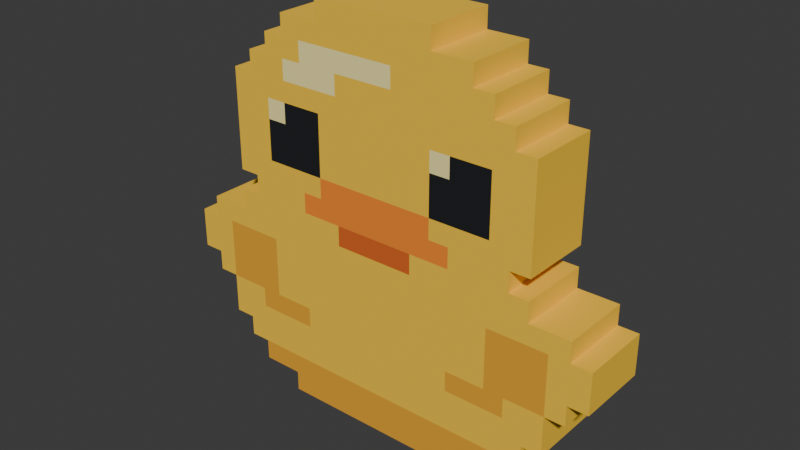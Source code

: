 # Source: campus_pixel_rubber_duck_v01.blend  (saved by Blender 5.2.44; exported with 4.5.12 LTS)
import bpy
from mathutils import Matrix  # noqa: F401  (used for matrix-valued properties, if any)

bpy.ops.wm.read_factory_settings(use_empty=True)
scene = bpy.context.scene
scene.name = 'Scene'

# ---- collections
col_collection = bpy.data.collections.new('Collection'); scene.collection.children.link(col_collection)

# ---- images (referenced by path relative to the original .blend; pixels are not part of the script)
import os
ASSET_DIR = os.environ.get("B2B_ASSET_DIR", "")  # directory of the original .blend (textures are referenced by path, not embedded)
HERE = os.path.dirname(os.path.abspath(__file__))  # packed textures are extracted next to this script under _unpacked/

def load_image(name, relpath, width, height, colorspace="sRGB"):
    """Load a texture the original file referenced (path relative to the .blend, or extracted next to this script)."""
    p = next((c for c in (os.path.join(HERE, relpath), os.path.join(ASSET_DIR, relpath)) if relpath and os.path.exists(c)), "")
    if p:
        img = bpy.data.images.load(p, check_existing=True)
        img.name = name
    else:  # same state as the original file: an image datablock whose file is absent (Cycles renders it pink)
        img = bpy.data.images.new(name, width, height)
        img.source = "FILE"
        img.filepath = "//" + (relpath or name)
    img.colorspace_settings.name = colorspace
    return img
img_pixel_rubber_duck_palette = load_image('pixel_rubber_duck_palette', '_unpacked/palette.65fd18bf.png', 32, 4, 'sRGB')

# ---- materials (node trees are filled in below, after node groups)
mat_pixel_rubber_duck_palette = bpy.data.materials.new('pixel_rubber_duck_palette')

# ---- material node trees
mat_pixel_rubber_duck_palette.use_nodes = True; mat_pixel_rubber_duck_palette.node_tree.nodes.clear()
_N = mat_pixel_rubber_duck_palette.node_tree.nodes; _L = mat_pixel_rubber_duck_palette.node_tree.links
n0 = _N.new('ShaderNodeBsdfPrincipled'); n0.name = 'Principled BSDF'; n0.location = (-200, 100)
n0.inputs[2].default_value = 0.85
n0.inputs[10].default_value = 0.005
n1 = _N.new('ShaderNodeOutputMaterial'); n1.name = 'Material Output'; n1.location = (200, 100)
n2 = _N.new('ShaderNodeTexImage'); n2.name = 'Image Texture'; n2.location = (0, 0)
n2.image = img_pixel_rubber_duck_palette
n3 = _N.new('ShaderNodeUVMap'); n3.name = 'UV Map'; n3.location = (0, 0)
n3.width = 160
n3.uv_map = 'PaletteUV'
_L.new(n0.outputs[0], n1.inputs[0])
_L.new(n3.outputs[0], n2.inputs[0])
_L.new(n2.outputs[0], n0.inputs[0])
n1.is_active_output = True

# ---- world
world_world = bpy.data.worlds.new('World'); scene.world = world_world
world_world.use_nodes = True; world_world.node_tree.nodes.clear()
_N = world_world.node_tree.nodes; _L = world_world.node_tree.links
n0 = _N.new('ShaderNodeOutputWorld'); n0.name = 'World Output'; n0.location = (200, 100)
n1 = _N.new('ShaderNodeBackground'); n1.name = 'Background'; n1.location = (-200, 100)
n1.inputs[0].default_value = (0.05088, 0.05088, 0.05088, 1.0)
_L.new(n1.outputs[0], n0.inputs[0])
n0.is_active_output = True
world_world.color = (0.05088, 0.05088, 0.05088)
world_world.sun_shadow_jitter_overblur = 0.0

# ---- meshes
me_pixel_silhouette = bpy.data.meshes.new('Pixel silhouette')
me_pixel_silhouette.from_pydata([(-0.075, -0.045, 0.5), (-0.075, -0.045, 0.475), (-0.075, 0.045, 0.5), (-0.075, 0.045, 0.475), (0.075, -0.045, 0.5), (0.075, -0.045, 0.475), (0.075, 0.045, 0.475), (0.075, 0.045, 0.5), (-0.125, -0.045, 0.475), (-0.1, -0.045, 0.45), (-0.125, -0.045, 0.45), (-0.125, 0.045, 0.475), (-0.125, 0.045, 0.45), (0.025, -0.045, 0.45), (0.125, -0.045, 0.475), (0.125, -0.045, 0.45), (0.125, 0.045, 0.45), (0.125, 0.045, 0.475), (-0.15, -0.045, 0.45), (-0.125, -0.045, 0.425), (-0.15, -0.045, 0.425), (-0.15, 0.045, 0.45), (-0.15, 0.045, 0.425), (-0.1, -0.045, 0.425), (-0.05, -0.045, 0.425), (0.025, -0.045, 0.425), (0.15, -0.045, 0.45), (0.15, -0.045, 0.425), (0.15, 0.045, 0.425), (0.15, 0.045, 0.45), (-0.175, -0.045, 0.425), (-0.175, -0.045, 0.4), (-0.175, 0.045, 0.425), (-0.175, 0.045, 0.4), (-0.125, -0.045, 0.4), (-0.075, -0.045, 0.4), (-0.05, -0.045, 0.4), (0.175, -0.045, 0.425), (0.175, -0.045, 0.4), (0.175, 0.045, 0.4), (0.175, 0.045, 0.425), (-0.2, -0.045, 0.4), (-0.2, 0.045, 0.4), (-0.15, -0.045, 0.375), (-0.125, -0.045, 0.375), (-0.075, -0.045, 0.375), (0.075, -0.045, 0.375), (0.1, -0.045, 0.375), (0.15, -0.045, 0.375), (0.2, -0.045, 0.4), (0.2, 0.045, 0.4), (-0.15, -0.045, 0.35), (-0.125, -0.045, 0.35), (-0.075, -0.045, 0.35), (-0.05, -0.045, 0.35), (0.075, -0.045, 0.35), (0.1, -0.045, 0.35), (-0.075, -0.045, 0.325), (-0.15, -0.045, 0.3), (-0.075, -0.045, 0.3), (0.0, -0.045, 0.3), (0.075, -0.045, 0.3), (0.15, -0.045, 0.3), (0.2, -0.045, 0.3), (-0.175, -0.045, 0.275), (-0.2, -0.045, 0.275), (-0.2, 0.045, 0.275), (-0.175, 0.045, 0.275), (-0.1, -0.045, 0.275), (-0.075, -0.045, 0.275), (0.075, -0.045, 0.275), (0.1, -0.045, 0.275), (0.175, -0.045, 0.275), (0.175, 0.045, 0.275), (0.2, -0.045, 0.275), (0.2, 0.045, 0.275), (-0.175, -0.045, 0.25), (-0.175, 0.045, 0.25), (-0.1, -0.045, 0.25), (-0.05, -0.045, 0.25), (0.05, -0.045, 0.25), (0.1, -0.045, 0.25), (0.175, -0.045, 0.25), (0.175, 0.045, 0.25), (-0.2, -0.045, 0.25), (-0.2, -0.045, 0.225), (-0.2, 0.045, 0.25), (-0.2, 0.045, 0.225), (-0.1, -0.045, 0.225), (-0.05, -0.045, 0.225), (0.05, -0.045, 0.225), (0.2, -0.045, 0.25), (0.2, -0.045, 0.225), (0.2, 0.045, 0.225), (0.2, 0.045, 0.25), (-0.25, -0.045, 0.225), (-0.225, -0.045, 0.2), (-0.25, -0.045, 0.2), (-0.25, 0.045, 0.225), (-0.25, 0.045, 0.2), (-0.15, -0.045, 0.2), (0.1, -0.045, 0.2), (0.15, -0.045, 0.2), (0.225, -0.045, 0.2), (0.25, -0.045, 0.225), (0.25, -0.045, 0.2), (0.25, 0.045, 0.2), (0.25, 0.045, 0.225), (-0.275, -0.045, 0.2), (-0.275, 0.045, 0.2), (0.275, -0.045, 0.2), (0.275, 0.045, 0.2), (-0.25, -0.045, 0.15), (-0.275, -0.045, 0.15), (-0.275, 0.045, 0.15), (-0.25, 0.045, 0.15), (0.25, -0.045, 0.15), (0.25, 0.045, 0.15), (0.275, -0.045, 0.15), (0.275, 0.045, 0.15), (-0.225, -0.045, 0.125), (-0.25, -0.045, 0.125), (-0.25, 0.045, 0.125), (-0.225, 0.045, 0.125), (-0.175, -0.045, 0.125), (-0.15, -0.045, 0.125), (-0.1, -0.045, 0.125), (0.1, -0.045, 0.125), (0.15, -0.045, 0.125), (0.175, -0.045, 0.125), (0.225, -0.045, 0.125), (0.225, 0.045, 0.125), (0.25, -0.045, 0.125), (0.25, 0.045, 0.125), (-0.2, -0.045, 0.1), (-0.175, -0.045, 0.1), (-0.1, -0.045, 0.1), (0.1, -0.045, 0.1), (0.175, -0.045, 0.1), (-0.2, -0.045, 0.075), (-0.225, -0.045, 0.075), (-0.225, 0.045, 0.075), (-0.2, 0.045, 0.075), (0.2, -0.045, 0.075), (0.2, 0.045, 0.075), (0.225, -0.045, 0.075), (0.225, 0.045, 0.075), (-0.175, -0.045, 0.05), (-0.2, -0.045, 0.05), (-0.2, 0.045, 0.05), (-0.175, 0.045, 0.05), (0.175, -0.045, 0.05), (0.175, 0.045, 0.05), (0.2, -0.045, 0.05), (0.2, 0.045, 0.05), (-0.175, -0.045, 0.025), (-0.175, 0.045, 0.025), (-0.125, -0.045, 0.025), (-0.125, 0.045, 0.025), (0.125, -0.045, 0.025), (0.125, 0.045, 0.025), (0.175, -0.045, 0.025), (0.175, 0.045, 0.025), (-0.125, -0.045, 0.0), (-0.125, 0.045, 0.0), (0.125, -0.045, 0.0), (0.125, 0.045, 0.0)], [], [(3, 1, 0, 2), (120, 140, 139, 134, 135, 124), (83, 94, 93, 107, 106, 111, 119, 117, 133, 131, 146, 144, 154, 152, 162, 160, 166, 164, 158, 156, 150, 149, 142, 141, 123, 122, 115, 114, 109, 99, 98, 87, 86, 77, 67, 66, 42, 33, 32, 22, 21, 12, 11, 3, 2, 7, 6, 17, 16, 29, 28, 40, 39, 50, 75, 73), (7, 4, 5, 6), (92, 104, 107, 93), (12, 10, 8, 11), (17, 14, 15, 16), (21, 18, 10, 12), (22, 20, 18, 21), (41, 42, 66, 65), (16, 15, 26, 29), (29, 26, 27, 28), (32, 30, 20, 22), (33, 31, 30, 32), (61, 62, 48, 47, 56, 55), (51, 58, 59, 57, 53, 45, 44, 52), (28, 27, 37, 40), (40, 37, 38, 39), (110, 118, 119, 111), (42, 41, 31, 33), (103, 102, 128, 127, 137, 138, 129, 130), (39, 38, 49, 50), (43, 51, 52, 44), (147, 155, 157, 163, 165, 159, 161, 151), (46, 55, 56, 47), (67, 64, 65, 66), (114, 113, 108, 109), (75, 74, 72, 73), (77, 76, 64, 67), (141, 140, 120, 123), (78, 79, 80, 81, 71, 70, 61, 60, 59, 69, 68), (73, 72, 82, 83), (86, 84, 76, 77), (87, 85, 84, 86), (130, 145, 146, 131), (83, 82, 91, 94), (94, 91, 92, 93), (99, 97, 95, 98), (95, 85, 87, 98), (89, 90, 80, 79), (8, 1, 3, 11), (24, 25, 13, 9, 23, 19, 34, 35, 36), (107, 104, 105, 106), (109, 108, 97, 99), (103, 130, 132, 116, 118, 110, 105, 104, 92, 91, 82, 72, 74, 63, 62, 61, 70, 71, 81, 80, 90, 89, 88, 101, 102), (106, 105, 110, 111), (115, 112, 113, 114), (100, 96, 120, 124, 135, 136, 126, 125), (0, 4, 7, 2), (5, 14, 17, 6), (59, 60, 57), (166, 165, 163, 164), (119, 118, 116, 117), (123, 120, 121, 122), (122, 121, 112, 115), (117, 116, 132, 133), (133, 132, 130, 131), (63, 74, 75, 50, 49), (142, 139, 140, 141), (146, 145, 143, 144), (150, 147, 148, 149), (149, 148, 139, 142), (147, 151, 153, 143, 145, 130, 129, 138, 137, 127, 128, 102, 101, 88, 89, 79, 78, 68, 69, 59, 58, 51, 43, 44, 45, 35, 34, 19, 23, 9, 13, 25, 24, 36, 54, 53, 57, 60, 61, 55, 46, 47, 48, 62, 63, 49, 38, 37, 27, 26, 15, 14, 5, 4, 0, 1, 8, 10, 18, 20, 30, 31, 41, 65, 64, 76, 84, 85, 95, 97, 108, 113, 112, 121, 120, 96, 100, 125, 126, 136, 135, 134, 139, 148), (45, 53, 54, 36, 35), (144, 143, 153, 154), (154, 153, 151, 152), (158, 157, 155, 156), (156, 155, 147, 150), (152, 151, 161, 162), (162, 161, 159, 160), (164, 163, 157, 158), (160, 159, 165, 166)])
_uv = me_pixel_silhouette.uv_layers.new(name='PaletteUV')
_uv.uv.foreach_set('vector', [0.0625, 0.5, 0.0625, 0.5, 0.0625, 0.5, 0.0625, 0.5, 0.0625, 0.5, 0.0625, 0.5, 0.0625, 0.5, 0.0625, 0.5, 0.0625, 0.5, 0.0625, 0.5, 0.0625, 0.5, 0.0625, 0.5, 0.0625, 0.5, 0.0625, 0.5, 0.0625, 0.5, 0.0625, 0.5, 0.0625, 0.5, 0.0625, 0.5, 0.0625, 0.5, 0.0625, 0.5, 0.0625, 0.5, 0.0625, 0.5, 0.0625, 0.5, 0.0625, 0.5, 0.0625, 0.5, 0.0625, 0.5, 0.0625, 0.5, 0.0625, 0.5, 0.0625, 0.5, 0.0625, 0.5, 0.0625, 0.5, 0.0625, 0.5, 0.0625, 0.5, 0.0625, 0.5, 0.0625, 0.5, 0.0625, 0.5, 0.0625, 0.5, 0.0625, 0.5, 0.0625, 0.5, 0.0625, 0.5, 0.0625, 0.5, 0.0625, 0.5, 0.0625, 0.5, 0.0625, 0.5, 0.0625, 0.5, 0.0625, 0.5, 0.0625, 0.5, 0.0625, 0.5, 0.0625, 0.5, 0.0625, 0.5, 0.0625, 0.5, 0.0625, 0.5, 0.0625, 0.5, 0.0625, 0.5, 0.0625, 0.5, 0.0625, 0.5, 0.0625, 0.5, 0.0625, 0.5, 0.0625, 0.5, 0.0625, 0.5, 0.0625, 0.5, 0.0625, 0.5, 0.0625, 0.5, 0.0625, 0.5, 0.0625, 0.5, 0.0625, 0.5, 0.0625, 0.5, 0.0625, 0.5, 0.0625, 0.5, 0.0625, 0.5, 0.0625, 0.5, 0.0625, 0.5, 0.0625, 0.5, 0.0625, 0.5, 0.0625, 0.5, 0.0625, 0.5, 0.0625, 0.5, 0.0625, 0.5, 0.0625, 0.5, 0.0625, 0.5, 0.0625, 0.5, 0.0625, 0.5, 0.0625, 0.5, 0.0625, 0.5, 0.0625, 0.5, 0.0625, 0.5, 0.0625, 0.5, 0.0625, 0.5, 0.0625, 0.5, 0.0625, 0.5, 0.0625, 0.5, 0.0625, 0.5, 0.0625, 0.5, 0.0625, 0.5, 0.0625, 0.5, 0.0625, 0.5, 0.0625, 0.5, 0.0625, 0.5, 0.0625, 0.5, 0.0625, 0.5, 0.0625, 0.5, 0.0625, 0.5, 0.0625, 0.5, 0.0625, 0.5, 0.0625, 0.5, 0.0625, 0.5, 0.0625, 0.5, 0.0625, 0.5, 0.0625, 0.5, 0.0625, 0.5, 0.4375, 0.5, 0.4375, 0.5, 0.4375, 0.5, 0.4375, 0.5, 0.4375, 0.5, 0.4375, 0.5, 0.4375, 0.5, 0.4375, 0.5, 0.4375, 0.5, 0.4375, 0.5, 0.4375, 0.5, 0.4375, 0.5, 0.4375, 0.5, 0.4375, 0.5, 0.0625, 0.5, 0.0625, 0.5, 0.0625, 0.5, 0.0625, 0.5, 0.0625, 0.5, 0.0625, 0.5, 0.0625, 0.5, 0.0625, 0.5, 0.0625, 0.5, 0.0625, 0.5, 0.0625, 0.5, 0.0625, 0.5, 0.0625, 0.5, 0.0625, 0.5, 0.0625, 0.5, 0.0625, 0.5, 0.1875, 0.5, 0.1875, 0.5, 0.1875, 0.5, 0.1875, 0.5, 0.1875, 0.5, 0.1875, 0.5, 0.1875, 0.5, 0.1875, 0.5, 0.0625, 0.5, 0.0625, 0.5, 0.0625, 0.5, 0.0625, 0.5, 0.5625, 0.5, 0.5625, 0.5, 0.5625, 0.5, 0.5625, 0.5, 0.1875, 0.5, 0.1875, 0.5, 0.1875, 0.5, 0.1875, 0.5, 0.1875, 0.5, 0.1875, 0.5, 0.1875, 0.5, 0.1875, 0.5, 0.5625, 0.5, 0.5625, 0.5, 0.5625, 0.5, 0.5625, 0.5, 0.0625, 0.5, 0.0625, 0.5, 0.0625, 0.5, 0.0625, 0.5, 0.0625, 0.5, 0.0625, 0.5, 0.0625, 0.5, 0.0625, 0.5, 0.0625, 0.5, 0.0625, 0.5, 0.0625, 0.5, 0.0625, 0.5, 0.0625, 0.5, 0.0625, 0.5, 0.0625, 0.5, 0.0625, 0.5, 0.0625, 0.5, 0.0625, 0.5, 0.0625, 0.5, 0.0625, 0.5, 0.3125, 0.5, 0.3125, 0.5, 0.3125, 0.5, 0.3125, 0.5, 0.3125, 0.5, 0.3125, 0.5, 0.3125, 0.5, 0.3125, 0.5, 0.3125, 0.5, 0.3125, 0.5, 0.3125, 0.5, 0.0625, 0.5, 0.0625, 0.5, 0.0625, 0.5, 0.0625, 0.5, 0.0625, 0.5, 0.0625, 0.5, 0.0625, 0.5, 0.0625, 0.5, 0.0625, 0.5, 0.0625, 0.5, 0.0625, 0.5, 0.0625, 0.5, 0.0625, 0.5, 0.0625, 0.5, 0.0625, 0.5, 0.0625, 0.5, 0.0625, 0.5, 0.0625, 0.5, 0.0625, 0.5, 0.0625, 0.5, 0.0625, 0.5, 0.0625, 0.5, 0.0625, 0.5, 0.0625, 0.5, 0.0625, 0.5, 0.0625, 0.5, 0.0625, 0.5, 0.0625, 0.5, 0.0625, 0.5, 0.0625, 0.5, 0.0625, 0.5, 0.0625, 0.5, 0.6875, 0.5, 0.6875, 0.5, 0.6875, 0.5, 0.6875, 0.5, 0.0625, 0.5, 0.0625, 0.5, 0.0625, 0.5, 0.0625, 0.5, 0.5625, 0.5, 0.5625, 0.5, 0.5625, 0.5, 0.5625, 0.5, 0.5625, 0.5, 0.5625, 0.5, 0.5625, 0.5, 0.5625, 0.5, 0.5625, 0.5, 0.0625, 0.5, 0.0625, 0.5, 0.0625, 0.5, 0.0625, 0.5, 0.0625, 0.5, 0.0625, 0.5, 0.0625, 0.5, 0.0625, 0.5, 0.0625, 0.5, 0.0625, 0.5, 0.0625, 0.5, 0.0625, 0.5, 0.0625, 0.5, 0.0625, 0.5, 0.0625, 0.5, 0.0625, 0.5, 0.0625, 0.5, 0.0625, 0.5, 0.0625, 0.5, 0.0625, 0.5, 0.0625, 0.5, 0.0625, 0.5, 0.0625, 0.5, 0.0625, 0.5, 0.0625, 0.5, 0.0625, 0.5, 0.0625, 0.5, 0.0625, 0.5, 0.0625, 0.5, 0.0625, 0.5, 0.0625, 0.5, 0.0625, 0.5, 0.0625, 0.5, 0.0625, 0.5, 0.0625, 0.5, 0.0625, 0.5, 0.0625, 0.5, 0.0625, 0.5, 0.0625, 0.5, 0.0625, 0.5, 0.0625, 0.5, 0.1875, 0.5, 0.1875, 0.5, 0.1875, 0.5, 0.1875, 0.5, 0.1875, 0.5, 0.1875, 0.5, 0.1875, 0.5, 0.1875, 0.5, 0.0625, 0.5, 0.0625, 0.5, 0.0625, 0.5, 0.0625, 0.5, 0.0625, 0.5, 0.0625, 0.5, 0.0625, 0.5, 0.0625, 0.5, 0.0625, 0.5, 0.0625, 0.5, 0.0625, 0.5, 0.0625, 0.5, 0.0625, 0.5, 0.0625, 0.5, 0.0625, 0.5, 0.0625, 0.5, 0.0625, 0.5, 0.0625, 0.5, 0.0625, 0.5, 0.0625, 0.5, 0.0625, 0.5, 0.0625, 0.5, 0.0625, 0.5, 0.0625, 0.5, 0.0625, 0.5, 0.0625, 0.5, 0.0625, 0.5, 0.0625, 0.5, 0.0625, 0.5, 0.0625, 0.5, 0.0625, 0.5, 0.0625, 0.5, 0.0625, 0.5, 0.0625, 0.5, 0.0625, 0.5, 0.0625, 0.5, 0.0625, 0.5, 0.0625, 0.5, 0.0625, 0.5, 0.0625, 0.5, 0.0625, 0.5, 0.0625, 0.5, 0.0625, 0.5, 0.0625, 0.5, 0.0625, 0.5, 0.0625, 0.5, 0.0625, 0.5, 0.0625, 0.5, 0.0625, 0.5, 0.0625, 0.5, 0.0625, 0.5, 0.0625, 0.5, 0.0625, 0.5, 0.0625, 0.5, 0.0625, 0.5, 0.0625, 0.5, 0.0625, 0.5, 0.0625, 0.5, 0.0625, 0.5, 0.0625, 0.5, 0.0625, 0.5, 0.0625, 0.5, 0.0625, 0.5, 0.0625, 0.5, 0.0625, 0.5, 0.0625, 0.5, 0.0625, 0.5, 0.0625, 0.5, 0.0625, 0.5, 0.0625, 0.5, 0.0625, 0.5, 0.0625, 0.5, 0.0625, 0.5, 0.0625, 0.5, 0.0625, 0.5, 0.0625, 0.5, 0.0625, 0.5, 0.0625, 0.5, 0.0625, 0.5, 0.0625, 0.5, 0.0625, 0.5, 0.0625, 0.5, 0.0625, 0.5, 0.0625, 0.5, 0.0625, 0.5, 0.0625, 0.5, 0.0625, 0.5, 0.0625, 0.5, 0.0625, 0.5, 0.0625, 0.5, 0.0625, 0.5, 0.0625, 0.5, 0.0625, 0.5, 0.0625, 0.5, 0.0625, 0.5, 0.0625, 0.5, 0.0625, 0.5, 0.0625, 0.5, 0.0625, 0.5, 0.0625, 0.5, 0.0625, 0.5, 0.0625, 0.5, 0.0625, 0.5, 0.0625, 0.5, 0.0625, 0.5, 0.0625, 0.5, 0.0625, 0.5, 0.0625, 0.5, 0.0625, 0.5, 0.0625, 0.5, 0.0625, 0.5, 0.0625, 0.5, 0.0625, 0.5, 0.0625, 0.5, 0.0625, 0.5, 0.0625, 0.5, 0.0625, 0.5, 0.0625, 0.5, 0.0625, 0.5, 0.0625, 0.5, 0.0625, 0.5, 0.0625, 0.5, 0.0625, 0.5, 0.0625, 0.5, 0.0625, 0.5, 0.0625, 0.5, 0.0625, 0.5, 0.0625, 0.5, 0.0625, 0.5, 0.0625, 0.5, 0.0625, 0.5, 0.0625, 0.5, 0.0625, 0.5, 0.0625, 0.5, 0.0625, 0.5, 0.0625, 0.5, 0.0625, 0.5, 0.0625, 0.5, 0.0625, 0.5, 0.0625, 0.5, 0.0625, 0.5, 0.0625, 0.5, 0.0625, 0.5, 0.0625, 0.5, 0.0625, 0.5, 0.0625, 0.5, 0.0625, 0.5, 0.0625, 0.5, 0.0625, 0.5, 0.0625, 0.5, 0.0625, 0.5, 0.0625, 0.5, 0.0625, 0.5, 0.0625, 0.5, 0.0625, 0.5, 0.0625, 0.5, 0.0625, 0.5, 0.0625, 0.5, 0.0625, 0.5, 0.0625, 0.5, 0.0625, 0.5, 0.0625, 0.5, 0.0625, 0.5, 0.0625, 0.5, 0.0625, 0.5, 0.0625, 0.5, 0.0625, 0.5, 0.0625, 0.5, 0.0625, 0.5, 0.0625, 0.5, 0.0625, 0.5, 0.0625, 0.5, 0.0625, 0.5, 0.0625, 0.5, 0.0625, 0.5, 0.0625, 0.5, 0.0625, 0.5])
me_pixel_silhouette.materials.append(mat_pixel_rubber_duck_palette)
me_pixel_silhouette.update()

# ---- objects
ob_root = bpy.data.objects.new('root', None)
ob_pixel_rubber_duck = bpy.data.objects.new('pixel_rubber_duck', me_pixel_silhouette)
ob_anchor_ui = bpy.data.objects.new('anchor_ui', None)

# ---- transforms, parenting, visibility, modifiers, constraints
ob_root.location = (0.0, 0.0, 0.0)
ob_pixel_rubber_duck.parent = ob_root
ob_pixel_rubber_duck.location = (0.0, 0.0, 0.0)
ob_anchor_ui.parent = ob_root
ob_anchor_ui.location = (0.0, 0.0, 0.57)

# ---- collection membership
scene.collection.objects.link(ob_root)
scene.collection.objects.link(ob_pixel_rubber_duck)
scene.collection.objects.link(ob_anchor_ui)

# ---- scene / render settings (as saved in the file)
scene.frame_start = 1; scene.frame_end = 250; scene.frame_set(0)
scene.render.engine = 'BLENDER_EEVEE_NEXT'
scene.render.bake_bias = 0.0
scene.render.bake_samples = 0
scene.render.compositor_device = 'GPU'
scene.eevee.use_volume_custom_range = False
scene.eevee.fast_gi_thickness_near = 0.1
scene.eevee.fast_gi_thickness_far = 0.0
scene.eevee.ray_tracing_options.screen_trace_thickness = 0.1
bpy.context.view_layer.update()

# ---- added for rendering (the .blend has no active camera and no usable light): camera, sun
cam_auto = bpy.data.cameras.new('AutoCamera')
cam_auto.lens = 50.0
cam_auto.sensor_width = 36.0
cam_auto.clip_end = 1000.0
ob_auto_camera = bpy.data.objects.new('AutoCamera', cam_auto)
scene.collection.objects.link(ob_auto_camera)
ob_auto_camera.location = (0.692746, -0.831295, 0.804196)
ob_auto_camera.rotation_euler = (1.09748, -7.21219e-08, 0.694738)
scene.camera = ob_auto_camera
light_auto_sun = bpy.data.lights.new('AutoSun', 'SUN')
light_auto_sun.energy = 3.0
light_auto_sun.angle = 0.0523599
ob_auto_sun = bpy.data.objects.new('AutoSun', light_auto_sun)
scene.collection.objects.link(ob_auto_sun)
ob_auto_sun.rotation_euler = (0.872665, 0.174533, 0.523599)
bpy.context.view_layer.update()
